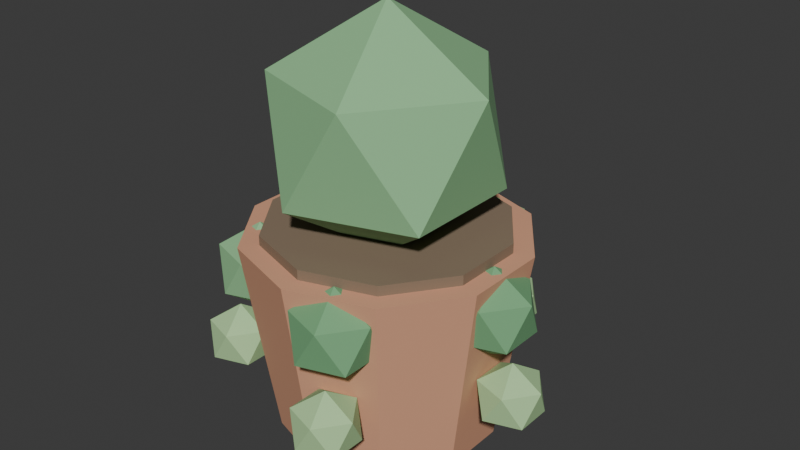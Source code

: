# Source: PLA_HERA_v01.blend  (saved by Blender 4.2.66; exported with 4.5.12 LTS)
import bpy
from mathutils import Matrix  # noqa: F401  (used for matrix-valued properties, if any)

bpy.ops.wm.read_factory_settings(use_empty=True)
scene = bpy.context.scene
scene.name = 'Scene'

# ---- collections
col_collection = bpy.data.collections.new('Collection'); scene.collection.children.link(col_collection)

# ---- materials (node trees are filled in below, after node groups)
mat_polyroom_pbr = bpy.data.materials.new('Polyroom_PBR')

# ---- material node trees
mat_polyroom_pbr.use_nodes = True; mat_polyroom_pbr.node_tree.nodes.clear()
_N = mat_polyroom_pbr.node_tree.nodes; _L = mat_polyroom_pbr.node_tree.links
n0 = _N.new('ShaderNodeOutputMaterial'); n0.name = 'Material Output'; n0.location = (400, 0)
n1 = _N.new('ShaderNodeBsdfPrincipled'); n1.name = 'Principled BSDF'; n1.location = (100, 0)
n1.inputs[2].default_value = 0.8
n2 = _N.new('ShaderNodeVertexColor'); n2.name = 'Color Attribute'; n2.location = (-100, 0)
n2.layer_name = 'Color'
_L.new(n2.outputs[0], n1.inputs[0])
_L.new(n1.outputs[0], n0.inputs[0])
n0.is_active_output = True

# ---- world
world_world = bpy.data.worlds.new('World'); scene.world = world_world
world_world.use_nodes = True; world_world.node_tree.nodes.clear()
_N = world_world.node_tree.nodes; _L = world_world.node_tree.links
n0 = _N.new('ShaderNodeOutputWorld'); n0.name = 'World Output'; n0.location = (300, 300)
n1 = _N.new('ShaderNodeBackground'); n1.name = 'Background'; n1.location = (10, 300)
n1.inputs[0].default_value = (0.05088, 0.05088, 0.05088, 1.0)
_L.new(n1.outputs[0], n0.inputs[0])
n0.is_active_output = True
world_world.color = (0.05088, 0.05088, 0.05088)
world_world.sun_shadow_jitter_overblur = 0.0

# ---- meshes
me_pla_hera_v01 = bpy.data.meshes.new('PLA_HERA_v01')
me_pla_hera_v01.from_pydata([(0.0, 0.1092, 0.0), (0.0, 0.14, 0.2), (0.06419, 0.08834, 0.0), (0.08229, 0.1133, 0.2), (0.1039, 0.03374, 0.0), (0.1331, 0.04326, 0.2), (0.1039, -0.03374, 0.0), (0.1331, -0.04326, 0.2), (0.06419, -0.08834, 0.0), (0.08229, -0.1133, 0.2), (0.0, -0.1092, 0.0), (0.0, -0.14, 0.2), (-0.06419, -0.08834, 0.0), (-0.08229, -0.1133, 0.2), (-0.1039, -0.03374, 0.0), (-0.1331, -0.04326, 0.2), (-0.1039, 0.03374, 0.0), (-0.1331, 0.04326, 0.2), (-0.06419, 0.08834, 0.0), (-0.08229, 0.1133, 0.2), (0.0, 0.12, 0.19), (0.0, 0.12, 0.21), (0.07053, 0.09708, 0.19), (0.07053, 0.09708, 0.21), (0.1141, 0.03708, 0.19), (0.1141, 0.03708, 0.21), (0.1141, -0.03708, 0.19), (0.1141, -0.03708, 0.21), (0.07053, -0.09708, 0.19), (0.07053, -0.09708, 0.21), (0.0, -0.12, 0.19), (0.0, -0.12, 0.21), (-0.07053, -0.09708, 0.19), (-0.07053, -0.09708, 0.21), (-0.1141, -0.03708, 0.19), (-0.1141, -0.03708, 0.21), (-0.1141, 0.03708, 0.19), (-0.1141, 0.03708, 0.21), (-0.07053, 0.09708, 0.19), (-0.07053, 0.09708, 0.21), (0.0, 0.0, 0.18), (0.08683, -0.06309, 0.2463), (-0.03317, -0.1021, 0.2463), (-0.1073, 0.0, 0.2463), (-0.03317, 0.1021, 0.2463), (0.08683, 0.06309, 0.2463), (0.03317, -0.1021, 0.3537), (-0.08683, -0.06309, 0.3537), (-0.08683, 0.06309, 0.3537), (0.03317, 0.1021, 0.3537), (0.1073, 0.0, 0.3537), (0.0, 0.0, 0.42), (0.12, 0.0, 0.115), (0.1526, -0.02366, 0.1399), (0.1076, -0.03828, 0.1399), (0.07975, 0.0, 0.1399), (0.1076, 0.03828, 0.1399), (0.1526, 0.02366, 0.1399), (0.1324, -0.03828, 0.1801), (0.08744, -0.02366, 0.1801), (0.08744, 0.02366, 0.1801), (0.1324, 0.03828, 0.1801), (0.1602, 0.0, 0.1801), (0.12, 0.0, 0.205), (0.144, 0.0, 0.045), (0.1693, -0.0184, 0.06435), (0.1343, -0.02977, 0.06435), (0.1127, 0.0, 0.06435), (0.1343, 0.02977, 0.06435), (0.1693, 0.0184, 0.06435), (0.1537, -0.02977, 0.09565), (0.1187, -0.0184, 0.09565), (0.1187, 0.0184, 0.09565), (0.1537, 0.02977, 0.09565), (0.1753, 0.0, 0.09565), (0.144, 0.0, 0.115), (0.03708, 0.1141, 0.115), (0.06964, 0.09047, 0.1399), (0.02464, 0.07585, 0.1399), (-0.003167, 0.1141, 0.1399), (0.02464, 0.1524, 0.1399), (0.06964, 0.1378, 0.1399), (0.04952, 0.07585, 0.1801), (0.00452, 0.09047, 0.1801), (0.00452, 0.1378, 0.1801), (0.04952, 0.1524, 0.1801), (0.07733, 0.1141, 0.1801), (0.03708, 0.1141, 0.205), (0.0445, 0.137, 0.045), (0.06982, 0.1186, 0.06435), (0.03482, 0.1072, 0.06435), (0.01319, 0.137, 0.06435), (0.03482, 0.1667, 0.06435), (0.06982, 0.1554, 0.06435), (0.05417, 0.1072, 0.09565), (0.01917, 0.1186, 0.09565), (0.01917, 0.1554, 0.09565), (0.05417, 0.1667, 0.09565), (0.0758, 0.137, 0.09565), (0.0445, 0.137, 0.115), (-0.09708, 0.07053, 0.115), (-0.06452, 0.04688, 0.1399), (-0.1095, 0.03226, 0.1399), (-0.1373, 0.07053, 0.1399), (-0.1095, 0.1088, 0.1399), (-0.06452, 0.09419, 0.1399), (-0.08464, 0.03226, 0.1801), (-0.1296, 0.04688, 0.1801), (-0.1296, 0.09419, 0.1801), (-0.08464, 0.1088, 0.1801), (-0.05683, 0.07053, 0.1801), (-0.09708, 0.07053, 0.205), (-0.1165, 0.08464, 0.045), (-0.09117, 0.06624, 0.06435), (-0.1262, 0.05487, 0.06435), (-0.1478, 0.08464, 0.06435), (-0.1262, 0.1144, 0.06435), (-0.09117, 0.103, 0.06435), (-0.1068, 0.05487, 0.09565), (-0.1418, 0.06624, 0.09565), (-0.1418, 0.103, 0.09565), (-0.1068, 0.1144, 0.09565), (-0.08519, 0.08464, 0.09565), (-0.1165, 0.08464, 0.115), (-0.09708, -0.07053, 0.115), (-0.06452, -0.09419, 0.1399), (-0.1095, -0.1088, 0.1399), (-0.1373, -0.07053, 0.1399), (-0.1095, -0.03226, 0.1399), (-0.06452, -0.04688, 0.1399), (-0.08464, -0.1088, 0.1801), (-0.1296, -0.09419, 0.1801), (-0.1296, -0.04688, 0.1801), (-0.08464, -0.03226, 0.1801), (-0.05683, -0.07053, 0.1801), (-0.09708, -0.07053, 0.205), (-0.1165, -0.08464, 0.045), (-0.09117, -0.103, 0.06435), (-0.1262, -0.1144, 0.06435), (-0.1478, -0.08464, 0.06435), (-0.1262, -0.05487, 0.06435), (-0.09117, -0.06624, 0.06435), (-0.1068, -0.1144, 0.09565), (-0.1418, -0.103, 0.09565), (-0.1418, -0.06624, 0.09565), (-0.1068, -0.05487, 0.09565), (-0.08519, -0.08464, 0.09565), (-0.1165, -0.08464, 0.115), (0.03708, -0.1141, 0.115), (0.06964, -0.1378, 0.1399), (0.02464, -0.1524, 0.1399), (-0.003167, -0.1141, 0.1399), (0.02464, -0.07585, 0.1399), (0.06964, -0.09047, 0.1399), (0.04952, -0.1524, 0.1801), (0.00452, -0.1378, 0.1801), (0.00452, -0.09047, 0.1801), (0.04952, -0.07585, 0.1801), (0.07733, -0.1141, 0.1801), (0.03708, -0.1141, 0.205), (0.0445, -0.137, 0.045), (0.06982, -0.1554, 0.06435), (0.03482, -0.1667, 0.06435), (0.01319, -0.137, 0.06435), (0.03482, -0.1072, 0.06435), (0.06982, -0.1186, 0.06435), (0.05417, -0.1667, 0.09565), (0.01917, -0.1554, 0.09565), (0.01917, -0.1186, 0.09565), (0.05417, -0.1072, 0.09565), (0.0758, -0.137, 0.09565), (0.0445, -0.137, 0.115)], [], [(0, 1, 3, 2), (2, 3, 5, 4), (4, 5, 7, 6), (6, 7, 9, 8), (8, 9, 11, 10), (10, 11, 13, 12), (12, 13, 15, 14), (14, 15, 17, 16), (3, 1, 19, 17, 15, 13, 11, 9, 7, 5), (16, 17, 19, 18), (18, 19, 1, 0), (0, 2, 4, 6, 8, 10, 12, 14, 16, 18), (20, 21, 23, 22), (22, 23, 25, 24), (24, 25, 27, 26), (26, 27, 29, 28), (28, 29, 31, 30), (30, 31, 33, 32), (32, 33, 35, 34), (34, 35, 37, 36), (23, 21, 39, 37, 35, 33, 31, 29, 27, 25), (36, 37, 39, 38), (38, 39, 21, 20), (20, 22, 24, 26, 28, 30, 32, 34, 36, 38), (40, 41, 42), (41, 40, 45), (40, 42, 43), (40, 43, 44), (40, 44, 45), (41, 45, 50), (42, 41, 46), (43, 42, 47), (44, 43, 48), (45, 44, 49), (41, 50, 46), (42, 46, 47), (43, 47, 48), (44, 48, 49), (45, 49, 50), (46, 50, 51), (47, 46, 51), (48, 47, 51), (49, 48, 51), (50, 49, 51), (52, 53, 54), (53, 52, 57), (52, 54, 55), (52, 55, 56), (52, 56, 57), (53, 57, 62), (54, 53, 58), (55, 54, 59), (56, 55, 60), (57, 56, 61), (53, 62, 58), (54, 58, 59), (55, 59, 60), (56, 60, 61), (57, 61, 62), (58, 62, 63), (59, 58, 63), (60, 59, 63), (61, 60, 63), (62, 61, 63), (64, 65, 66), (65, 64, 69), (64, 66, 67), (64, 67, 68), (64, 68, 69), (65, 69, 74), (66, 65, 70), (67, 66, 71), (68, 67, 72), (69, 68, 73), (65, 74, 70), (66, 70, 71), (67, 71, 72), (68, 72, 73), (69, 73, 74), (70, 74, 75), (71, 70, 75), (72, 71, 75), (73, 72, 75), (74, 73, 75), (76, 77, 78), (77, 76, 81), (76, 78, 79), (76, 79, 80), (76, 80, 81), (77, 81, 86), (78, 77, 82), (79, 78, 83), (80, 79, 84), (81, 80, 85), (77, 86, 82), (78, 82, 83), (79, 83, 84), (80, 84, 85), (81, 85, 86), (82, 86, 87), (83, 82, 87), (84, 83, 87), (85, 84, 87), (86, 85, 87), (88, 89, 90), (89, 88, 93), (88, 90, 91), (88, 91, 92), (88, 92, 93), (89, 93, 98), (90, 89, 94), (91, 90, 95), (92, 91, 96), (93, 92, 97), (89, 98, 94), (90, 94, 95), (91, 95, 96), (92, 96, 97), (93, 97, 98), (94, 98, 99), (95, 94, 99), (96, 95, 99), (97, 96, 99), (98, 97, 99), (100, 101, 102), (101, 100, 105), (100, 102, 103), (100, 103, 104), (100, 104, 105), (101, 105, 110), (102, 101, 106), (103, 102, 107), (104, 103, 108), (105, 104, 109), (101, 110, 106), (102, 106, 107), (103, 107, 108), (104, 108, 109), (105, 109, 110), (106, 110, 111), (107, 106, 111), (108, 107, 111), (109, 108, 111), (110, 109, 111), (112, 113, 114), (113, 112, 117), (112, 114, 115), (112, 115, 116), (112, 116, 117), (113, 117, 122), (114, 113, 118), (115, 114, 119), (116, 115, 120), (117, 116, 121), (113, 122, 118), (114, 118, 119), (115, 119, 120), (116, 120, 121), (117, 121, 122), (118, 122, 123), (119, 118, 123), (120, 119, 123), (121, 120, 123), (122, 121, 123), (124, 125, 126), (125, 124, 129), (124, 126, 127), (124, 127, 128), (124, 128, 129), (125, 129, 134), (126, 125, 130), (127, 126, 131), (128, 127, 132), (129, 128, 133), (125, 134, 130), (126, 130, 131), (127, 131, 132), (128, 132, 133), (129, 133, 134), (130, 134, 135), (131, 130, 135), (132, 131, 135), (133, 132, 135), (134, 133, 135), (136, 137, 138), (137, 136, 141), (136, 138, 139), (136, 139, 140), (136, 140, 141), (137, 141, 146), (138, 137, 142), (139, 138, 143), (140, 139, 144), (141, 140, 145), (137, 146, 142), (138, 142, 143), (139, 143, 144), (140, 144, 145), (141, 145, 146), (142, 146, 147), (143, 142, 147), (144, 143, 147), (145, 144, 147), (146, 145, 147), (148, 149, 150), (149, 148, 153), (148, 150, 151), (148, 151, 152), (148, 152, 153), (149, 153, 158), (150, 149, 154), (151, 150, 155), (152, 151, 156), (153, 152, 157), (149, 158, 154), (150, 154, 155), (151, 155, 156), (152, 156, 157), (153, 157, 158), (154, 158, 159), (155, 154, 159), (156, 155, 159), (157, 156, 159), (158, 157, 159), (160, 161, 162), (161, 160, 165), (160, 162, 163), (160, 163, 164), (160, 164, 165), (161, 165, 170), (162, 161, 166), (163, 162, 167), (164, 163, 168), (165, 164, 169), (161, 170, 166), (162, 166, 167), (163, 167, 168), (164, 168, 169), (165, 169, 170), (166, 170, 171), (167, 166, 171), (168, 167, 171), (169, 168, 171), (170, 169, 171)])
_uv = me_pla_hera_v01.uv_layers.new(name='UVMap')
_uv.uv.foreach_set('vector', [0.192, 0.4155, 0.01104, 0.424, 0.01104, 0.3465, 0.192, 0.3551, 0.192, 0.3551, 0.01104, 0.3465, 0.01879, 0.2839, 0.198, 0.3062, 0.4882, 0.8709, 0.4797, 0.6899, 0.5571, 0.6899, 0.5486, 0.8709, 0.4981, 0.03335, 0.6773, 0.01104, 0.685, 0.07372, 0.5041, 0.08225, 0.5041, 0.08225, 0.685, 0.07372, 0.685, 0.1512, 0.5041, 0.1427, 0.5041, 0.1427, 0.685, 0.1512, 0.6773, 0.2139, 0.4981, 0.1916, 0.6728, 0.4165, 0.4981, 0.4388, 0.5048, 0.3761, 0.678, 0.3676, 0.678, 0.3676, 0.5048, 0.3761, 0.5048, 0.2986, 0.678, 0.3072, 0.1303, 0.2618, 0.05658, 0.2378, 0.01104, 0.1751, 0.01104, 0.09767, 0.05658, 0.03498, 0.1303, 0.01104, 0.204, 0.03498, 0.2495, 0.09767, 0.2495, 0.1751, 0.204, 0.2378, 0.678, 0.3072, 0.5048, 0.2986, 0.4981, 0.236, 0.6728, 0.2583, 0.198, 0.4644, 0.01879, 0.4867, 0.01104, 0.424, 0.192, 0.4155, 0.2716, 0.613, 0.2716, 0.5526, 0.3071, 0.5037, 0.3646, 0.485, 0.4221, 0.5037, 0.4576, 0.5526, 0.4576, 0.613, 0.4221, 0.6619, 0.3646, 0.6806, 0.3071, 0.6619, 0.2429, 0.404, 0.2252, 0.404, 0.2252, 0.3376, 0.2429, 0.3376, 0.2429, 0.3376, 0.2252, 0.3376, 0.2318, 0.2839, 0.2495, 0.2839, 0.5571, 0.9594, 0.5395, 0.9594, 0.5395, 0.8929, 0.5571, 0.8929, 0.2252, 0.4798, 0.2429, 0.4798, 0.2495, 0.5335, 0.2318, 0.5335, 0.2318, 0.5335, 0.2495, 0.5335, 0.2495, 0.5999, 0.2318, 0.5999, 0.2318, 0.5999, 0.2495, 0.5999, 0.2429, 0.6537, 0.2252, 0.6537, 0.8132, 0.6589, 0.7955, 0.6589, 0.8013, 0.6052, 0.819, 0.6052, 0.819, 0.6052, 0.8013, 0.6052, 0.8013, 0.5388, 0.819, 0.5388, 0.3106, 0.2054, 0.2716, 0.1517, 0.2716, 0.08529, 0.3106, 0.03156, 0.3738, 0.01104, 0.4369, 0.03156, 0.476, 0.08529, 0.476, 0.1517, 0.4369, 0.2054, 0.3738, 0.226, 0.819, 0.5388, 0.8013, 0.5388, 0.7955, 0.485, 0.8132, 0.485, 0.2495, 0.4577, 0.2318, 0.4577, 0.2252, 0.404, 0.2429, 0.404, 0.2716, 0.3887, 0.2716, 0.3223, 0.3106, 0.2686, 0.3738, 0.248, 0.4369, 0.2686, 0.476, 0.3223, 0.476, 0.3887, 0.4369, 0.4424, 0.3738, 0.4629, 0.3106, 0.4424, 0.5758, 0.5764, 0.5461, 0.485, 0.6535, 0.5199, 0.5461, 0.485, 0.5758, 0.5764, 0.4797, 0.5764, 0.5758, 0.5764, 0.6535, 0.5199, 0.6535, 0.6329, 0.5758, 0.5764, 0.6535, 0.6329, 0.5461, 0.6678, 0.5758, 0.5764, 0.5461, 0.6678, 0.4797, 0.5764, 0.3694, 0.8156, 0.2716, 0.7592, 0.3694, 0.7027, 0.6756, 0.6329, 0.6756, 0.5199, 0.7734, 0.5764, 0.8049, 0.1024, 0.795, 0.1939, 0.7071, 0.1589, 0.795, 0.01104, 0.8049, 0.1024, 0.7071, 0.04596, 0.7001, 0.3839, 0.7001, 0.2709, 0.7979, 0.3274, 0.6756, 0.5199, 0.7621, 0.485, 0.7734, 0.5764, 0.6756, 0.6329, 0.7734, 0.5764, 0.7621, 0.6678, 0.8049, 0.1024, 0.7071, 0.1589, 0.7071, 0.04596, 0.7001, 0.2709, 0.7866, 0.236, 0.7979, 0.3274, 0.7001, 0.3839, 0.7979, 0.3274, 0.7866, 0.4188, 0.1849, 0.5437, 0.1849, 0.6567, 0.1072, 0.6002, 0.07745, 0.5088, 0.1849, 0.5437, 0.1072, 0.6002, 0.01104, 0.6002, 0.07745, 0.5088, 0.1072, 0.6002, 0.07745, 0.6916, 0.01104, 0.6002, 0.1072, 0.6002, 0.1849, 0.6567, 0.07745, 0.6916, 0.1072, 0.6002, 0.7898, 0.8148, 0.7787, 0.7806, 0.819, 0.7936, 0.7787, 0.7806, 0.7898, 0.8148, 0.7538, 0.8148, 0.7898, 0.8148, 0.819, 0.7936, 0.819, 0.836, 0.7898, 0.8148, 0.819, 0.836, 0.7787, 0.8491, 0.7898, 0.8148, 0.7787, 0.8491, 0.7538, 0.8148, 0.827, 0.2042, 0.827, 0.1618, 0.8637, 0.183, 0.8411, 0.836, 0.8411, 0.7936, 0.8778, 0.8148, 0.7619, 0.9055, 0.7582, 0.9397, 0.7252, 0.9267, 0.7582, 0.8712, 0.7619, 0.9055, 0.7252, 0.8843, 0.8411, 0.5405, 0.8411, 0.4981, 0.8778, 0.5193, 0.8411, 0.7936, 0.8735, 0.7806, 0.8778, 0.8148, 0.8411, 0.836, 0.8778, 0.8148, 0.8735, 0.8491, 0.7619, 0.9055, 0.7252, 0.9267, 0.7252, 0.8843, 0.8411, 0.4981, 0.8736, 0.485, 0.8778, 0.5193, 0.8411, 0.5405, 0.8778, 0.5193, 0.8736, 0.5536, 0.8607, 0.6941, 0.8607, 0.7364, 0.8316, 0.7153, 0.8204, 0.681, 0.8607, 0.6941, 0.8316, 0.7153, 0.7955, 0.7153, 0.8204, 0.681, 0.8316, 0.7153, 0.8204, 0.7495, 0.7955, 0.7153, 0.8316, 0.7153, 0.8607, 0.7364, 0.8204, 0.7495, 0.8316, 0.7153, 0.2136, 0.7403, 0.205, 0.7137, 0.2363, 0.7239, 0.205, 0.7137, 0.2136, 0.7403, 0.1856, 0.7403, 0.2136, 0.7403, 0.2363, 0.7239, 0.2363, 0.7568, 0.2136, 0.7403, 0.2363, 0.7568, 0.205, 0.767, 0.2136, 0.7403, 0.205, 0.767, 0.1856, 0.7403, 0.9871, 0.1897, 0.9585, 0.1732, 0.9871, 0.1567, 0.2716, 0.9563, 0.2716, 0.9233, 0.3001, 0.9398, 0.9701, 0.7229, 0.9672, 0.7495, 0.9416, 0.7393, 0.9672, 0.6962, 0.9701, 0.7229, 0.9416, 0.7064, 0.01104, 0.9381, 0.01104, 0.9051, 0.03958, 0.9216, 0.2716, 0.9233, 0.2968, 0.9131, 0.3001, 0.9398, 0.2716, 0.9563, 0.3001, 0.9398, 0.2968, 0.9665, 0.9701, 0.7229, 0.9416, 0.7393, 0.9416, 0.7064, 0.01104, 0.9051, 0.03628, 0.8949, 0.03958, 0.9216, 0.01104, 0.9381, 0.03958, 0.9216, 0.03628, 0.9483, 0.8707, 0.397, 0.8707, 0.4299, 0.8481, 0.4134, 0.8394, 0.3868, 0.8707, 0.397, 0.8481, 0.4134, 0.82, 0.4134, 0.8394, 0.3868, 0.8481, 0.4134, 0.8394, 0.4401, 0.82, 0.4134, 0.8481, 0.4134, 0.8707, 0.4299, 0.8394, 0.4401, 0.8481, 0.4134, 0.6153, 0.7242, 0.5792, 0.7242, 0.6041, 0.6899, 0.5792, 0.7242, 0.6153, 0.7242, 0.6041, 0.7585, 0.6153, 0.7242, 0.6041, 0.6899, 0.6444, 0.703, 0.6153, 0.7242, 0.6444, 0.703, 0.6444, 0.7454, 0.6153, 0.7242, 0.6444, 0.7454, 0.6041, 0.7585, 0.9516, 0.4291, 0.9516, 0.3868, 0.9883, 0.408, 0.8928, 0.4422, 0.8928, 0.3999, 0.9295, 0.421, 0.9365, 0.5193, 0.9328, 0.5536, 0.8999, 0.5405, 0.9328, 0.485, 0.9365, 0.5193, 0.8999, 0.4981, 0.8411, 0.6311, 0.8411, 0.5888, 0.8778, 0.6099, 0.8928, 0.3999, 0.9253, 0.3868, 0.9295, 0.421, 0.8928, 0.4422, 0.9295, 0.421, 0.9253, 0.4553, 0.9365, 0.5193, 0.8999, 0.5405, 0.8999, 0.4981, 0.8411, 0.5888, 0.8736, 0.5757, 0.8778, 0.6099, 0.8411, 0.6311, 0.8778, 0.6099, 0.8736, 0.6442, 0.4567, 0.7158, 0.4567, 0.7581, 0.4275, 0.737, 0.4164, 0.7027, 0.4567, 0.7158, 0.4275, 0.737, 0.3915, 0.737, 0.4164, 0.7027, 0.4275, 0.737, 0.4164, 0.7712, 0.3915, 0.737, 0.4275, 0.737, 0.4567, 0.7581, 0.4164, 0.7712, 0.4275, 0.737, 0.855, 0.1131, 0.827, 0.1131, 0.8463, 0.08644, 0.827, 0.1131, 0.855, 0.1131, 0.8463, 0.1398, 0.855, 0.1131, 0.8463, 0.08644, 0.8777, 0.09663, 0.855, 0.1131, 0.8777, 0.09663, 0.8777, 0.1296, 0.855, 0.1131, 0.8777, 0.1296, 0.8463, 0.1398, 0.9871, 0.8135, 0.9586, 0.797, 0.9871, 0.7806, 0.9284, 0.8814, 0.9284, 0.9143, 0.8998, 0.8979, 0.979, 0.8979, 0.9761, 0.9245, 0.9505, 0.9143, 0.9761, 0.8712, 0.979, 0.8979, 0.9505, 0.8814, 0.3915, 0.9271, 0.3915, 0.8941, 0.42, 0.9106, 0.9284, 0.9143, 0.9031, 0.9245, 0.8998, 0.8979, 0.9284, 0.8814, 0.8998, 0.8979, 0.9031, 0.8712, 0.979, 0.8979, 0.9505, 0.9143, 0.9505, 0.8814, 0.3915, 0.8941, 0.4167, 0.8839, 0.42, 0.9106, 0.3915, 0.9271, 0.42, 0.9106, 0.4167, 0.9373, 0.149, 0.8145, 0.149, 0.8474, 0.1264, 0.831, 0.1177, 0.8043, 0.149, 0.8145, 0.1264, 0.831, 0.09832, 0.831, 0.1177, 0.8043, 0.1264, 0.831, 0.1177, 0.8576, 0.09832, 0.831, 0.1264, 0.831, 0.149, 0.8474, 0.1177, 0.8576, 0.1264, 0.831, 0.04708, 0.7479, 0.03595, 0.7137, 0.07624, 0.7268, 0.03595, 0.7137, 0.04708, 0.7479, 0.01104, 0.7479, 0.04708, 0.7479, 0.07624, 0.7268, 0.07624, 0.7691, 0.04708, 0.7479, 0.07624, 0.7691, 0.03594, 0.7822, 0.04708, 0.7479, 0.03594, 0.7822, 0.01104, 0.7479, 0.8271, 0.989, 0.7904, 0.9678, 0.8271, 0.9466, 0.8998, 0.1571, 0.8998, 0.1148, 0.9365, 0.136, 0.6159, 0.9055, 0.6122, 0.9397, 0.5792, 0.9267, 0.6122, 0.8712, 0.6159, 0.9055, 0.5792, 0.8843, 0.1996, 0.9199, 0.1996, 0.8776, 0.2363, 0.8988, 0.8998, 0.1148, 0.9322, 0.1017, 0.9365, 0.136, 0.8998, 0.1571, 0.9365, 0.136, 0.9322, 0.1702, 0.6159, 0.9055, 0.5792, 0.9267, 0.5792, 0.8843, 0.1996, 0.8776, 0.2321, 0.8645, 0.2363, 0.8988, 0.1996, 0.9199, 0.2363, 0.8988, 0.2321, 0.933, 0.4164, 0.7933, 0.4567, 0.8064, 0.4275, 0.8276, 0.3915, 0.8276, 0.4164, 0.7933, 0.4275, 0.8276, 0.4164, 0.8619, 0.3915, 0.8276, 0.4275, 0.8276, 0.4567, 0.8488, 0.4164, 0.8619, 0.4275, 0.8276, 0.4567, 0.8064, 0.4567, 0.8488, 0.4275, 0.8276, 0.855, 0.0377, 0.8463, 0.01104, 0.8777, 0.02122, 0.8463, 0.01104, 0.855, 0.0377, 0.827, 0.0377, 0.855, 0.0377, 0.8777, 0.02122, 0.8777, 0.05418, 0.855, 0.0377, 0.8777, 0.05418, 0.8463, 0.06436, 0.855, 0.0377, 0.8463, 0.06436, 0.827, 0.0377, 0.9871, 0.02751, 0.9585, 0.04399, 0.9585, 0.01104, 0.8492, 0.9143, 0.8492, 0.8814, 0.8778, 0.8979, 0.9801, 0.338, 0.9772, 0.3647, 0.9516, 0.3545, 0.9772, 0.3114, 0.9801, 0.338, 0.9516, 0.3216, 0.7449, 0.7331, 0.7449, 0.7001, 0.7734, 0.7166, 0.8492, 0.8814, 0.8745, 0.8712, 0.8778, 0.8979, 0.8492, 0.9143, 0.8778, 0.8979, 0.8745, 0.9245, 0.9801, 0.338, 0.9516, 0.3545, 0.9516, 0.3216, 0.7449, 0.7001, 0.7701, 0.6899, 0.7734, 0.7166, 0.7449, 0.7331, 0.7734, 0.7166, 0.7701, 0.7432, 0.7172, 0.7153, 0.7172, 0.7483, 0.6945, 0.7318, 0.6859, 0.7052, 0.7172, 0.7153, 0.6945, 0.7318, 0.6665, 0.7318, 0.6859, 0.7052, 0.6945, 0.7318, 0.6859, 0.7585, 0.6665, 0.7318, 0.6945, 0.7318, 0.7172, 0.7483, 0.6859, 0.7585, 0.6945, 0.7318, 0.1344, 0.7479, 0.1232, 0.7137, 0.1635, 0.7268, 0.1232, 0.7137, 0.1344, 0.7479, 0.09832, 0.7479, 0.1344, 0.7479, 0.1635, 0.7268, 0.1635, 0.7691, 0.1344, 0.7479, 0.1635, 0.7691, 0.1232, 0.7822, 0.1344, 0.7479, 0.1232, 0.7822, 0.09832, 0.7479, 0.9871, 0.9678, 0.9505, 0.989, 0.9505, 0.9466, 0.8998, 0.836, 0.8998, 0.7936, 0.9365, 0.8148, 0.7032, 0.9055, 0.6995, 0.9397, 0.6665, 0.9267, 0.6995, 0.8712, 0.7032, 0.9055, 0.6665, 0.8843, 0.8998, 0.0665, 0.8998, 0.02413, 0.9365, 0.04532, 0.8998, 0.7936, 0.9323, 0.7806, 0.9365, 0.8148, 0.8998, 0.836, 0.9365, 0.8148, 0.9323, 0.8491, 0.7032, 0.9055, 0.6665, 0.9267, 0.6665, 0.8843, 0.8998, 0.02413, 0.9322, 0.01104, 0.9365, 0.04532, 0.8998, 0.0665, 0.9365, 0.04532, 0.9322, 0.0796, 0.07624, 0.8174, 0.07624, 0.8598, 0.04708, 0.8386, 0.03595, 0.8043, 0.07624, 0.8174, 0.04708, 0.8386, 0.01104, 0.8386, 0.03595, 0.8043, 0.04708, 0.8386, 0.03594, 0.8729, 0.01104, 0.8386, 0.04708, 0.8386, 0.07624, 0.8598, 0.03594, 0.8729, 0.04708, 0.8386, 0.8481, 0.2626, 0.8394, 0.236, 0.8707, 0.2462, 0.8394, 0.236, 0.8481, 0.2626, 0.82, 0.2626, 0.8481, 0.2626, 0.8707, 0.2462, 0.8707, 0.2791, 0.8481, 0.2626, 0.8707, 0.2791, 0.8394, 0.2893, 0.8481, 0.2626, 0.8394, 0.2893, 0.82, 0.2626, 0.9871, 0.1346, 0.9585, 0.1181, 0.9871, 0.1017, 0.7904, 0.9143, 0.7904, 0.8814, 0.819, 0.8979, 0.3507, 0.9398, 0.3478, 0.9665, 0.3222, 0.9563, 0.3478, 0.9131, 0.3507, 0.9398, 0.3222, 0.9233, 0.09832, 0.9228, 0.09832, 0.8899, 0.1269, 0.9064, 0.7904, 0.8814, 0.8157, 0.8712, 0.819, 0.8979, 0.7904, 0.9143, 0.819, 0.8979, 0.8157, 0.9245, 0.3507, 0.9398, 0.3222, 0.9563, 0.3222, 0.9233, 0.09832, 0.8899, 0.1236, 0.8797, 0.1269, 0.9064, 0.09832, 0.9228, 0.1269, 0.9064, 0.1236, 0.933, 0.205, 0.7891, 0.2363, 0.7993, 0.2136, 0.8157, 0.1856, 0.8157, 0.205, 0.7891, 0.2136, 0.8157, 0.205, 0.8424, 0.1856, 0.8157, 0.2136, 0.8157, 0.2363, 0.8322, 0.205, 0.8424, 0.2136, 0.8157, 0.2363, 0.7993, 0.2363, 0.8322, 0.2136, 0.8157, 0.6153, 0.8148, 0.6041, 0.7806, 0.6444, 0.7936, 0.6041, 0.7806, 0.6153, 0.8148, 0.5792, 0.8148, 0.6153, 0.8148, 0.6444, 0.7936, 0.6444, 0.836, 0.6153, 0.8148, 0.6444, 0.836, 0.6041, 0.8491, 0.6153, 0.8148, 0.6041, 0.8491, 0.5792, 0.8148, 0.8859, 0.989, 0.8492, 0.9678, 0.8859, 0.9466, 0.9195, 0.6941, 0.9195, 0.7364, 0.8828, 0.7153, 0.9365, 0.6099, 0.9328, 0.6442, 0.8999, 0.6311, 0.9328, 0.5757, 0.9365, 0.6099, 0.8999, 0.5888, 0.8928, 0.2914, 0.8928, 0.2491, 0.9295, 0.2702, 0.9195, 0.7364, 0.887, 0.7495, 0.8828, 0.7153, 0.9195, 0.6941, 0.8828, 0.7153, 0.887, 0.681, 0.9365, 0.6099, 0.8999, 0.6311, 0.8999, 0.5888, 0.8928, 0.2491, 0.9253, 0.236, 0.9295, 0.2702, 0.8928, 0.2914, 0.9295, 0.2702, 0.9253, 0.3045, 0.7317, 0.7936, 0.7317, 0.836, 0.7025, 0.8148, 0.6914, 0.7806, 0.7317, 0.7936, 0.7025, 0.8148, 0.6665, 0.8148, 0.6914, 0.7806, 0.7025, 0.8148, 0.6914, 0.8491, 0.6665, 0.8148, 0.7025, 0.8148, 0.7317, 0.836, 0.6914, 0.8491, 0.7025, 0.8148, 0.2996, 0.8644, 0.291, 0.8377, 0.3223, 0.8479, 0.291, 0.8377, 0.2996, 0.8644, 0.2716, 0.8644, 0.2996, 0.8644, 0.3223, 0.8479, 0.3223, 0.8809, 0.2996, 0.8644, 0.3223, 0.8809, 0.2909, 0.8911, 0.2996, 0.8644, 0.2909, 0.8911, 0.2716, 0.8644, 0.8928, 0.3596, 0.8928, 0.3266, 0.9214, 0.3431, 0.5082, 0.9031, 0.5082, 0.9361, 0.4797, 0.9196, 0.9801, 0.2626, 0.9772, 0.2893, 0.9516, 0.2791, 0.9772, 0.236, 0.9801, 0.2626, 0.9516, 0.2462, 0.1489, 0.9228, 0.1489, 0.8899, 0.1775, 0.9064, 0.5082, 0.9361, 0.483, 0.9463, 0.4797, 0.9196, 0.5082, 0.9031, 0.4797, 0.9196, 0.483, 0.8929, 0.9801, 0.2626, 0.9516, 0.2791, 0.9516, 0.2462, 0.1489, 0.8899, 0.1742, 0.8797, 0.1775, 0.9064, 0.1489, 0.9228, 0.1775, 0.9064, 0.1742, 0.933, 0.8707, 0.3216, 0.8707, 0.3545, 0.8481, 0.338, 0.8394, 0.3114, 0.8707, 0.3216, 0.8481, 0.338, 0.82, 0.338, 0.8394, 0.3114, 0.8481, 0.338, 0.8394, 0.3647, 0.82, 0.338, 0.8481, 0.338, 0.8707, 0.3545, 0.8394, 0.3647, 0.8481, 0.338])
_ca = me_pla_hera_v01.color_attributes.new('Color', 'FLOAT_COLOR', 'POINT')
_ca.data.foreach_set('color', [0.72, 0.36, 0.22, 1.0, 0.72, 0.36, 0.22, 1.0, 0.72, 0.36, 0.22, 1.0, 0.72, 0.36, 0.22, 1.0, 0.72, 0.36, 0.22, 1.0, 0.72, 0.36, 0.22, 1.0, 0.72, 0.36, 0.22, 1.0, 0.72, 0.36, 0.22, 1.0, 0.72, 0.36, 0.22, 1.0, 0.72, 0.36, 0.22, 1.0, 0.72, 0.36, 0.22, 1.0, 0.72, 0.36, 0.22, 1.0, 0.72, 0.36, 0.22, 1.0, 0.72, 0.36, 0.22, 1.0, 0.72, 0.36, 0.22, 1.0, 0.72, 0.36, 0.22, 1.0, 0.72, 0.36, 0.22, 1.0, 0.72, 0.36, 0.22, 1.0, 0.72, 0.36, 0.22, 1.0, 0.72, 0.36, 0.22, 1.0, 0.25, 0.18, 0.12, 1.0, 0.25, 0.18, 0.12, 1.0, 0.25, 0.18, 0.12, 1.0, 0.25, 0.18, 0.12, 1.0, 0.25, 0.18, 0.12, 1.0, 0.25, 0.18, 0.12, 1.0, 0.25, 0.18, 0.12, 1.0, 0.25, 0.18, 0.12, 1.0, 0.25, 0.18, 0.12, 1.0, 0.25, 0.18, 0.12, 1.0, 0.25, 0.18, 0.12, 1.0, 0.25, 0.18, 0.12, 1.0, 0.25, 0.18, 0.12, 1.0, 0.25, 0.18, 0.12, 1.0, 0.25, 0.18, 0.12, 1.0, 0.25, 0.18, 0.12, 1.0, 0.25, 0.18, 0.12, 1.0, 0.25, 0.18, 0.12, 1.0, 0.25, 0.18, 0.12, 1.0, 0.25, 0.18, 0.12, 1.0, 0.28, 0.56, 0.28, 1.0, 0.28, 0.56, 0.28, 1.0, 0.28, 0.56, 0.28, 1.0, 0.28, 0.56, 0.28, 1.0, 0.28, 0.56, 0.28, 1.0, 0.28, 0.56, 0.28, 1.0, 0.28, 0.56, 0.28, 1.0, 0.28, 0.56, 0.28, 1.0, 0.28, 0.56, 0.28, 1.0, 0.28, 0.56, 0.28, 1.0, 0.28, 0.56, 0.28, 1.0, 0.28, 0.56, 0.28, 1.0, 0.18, 0.42, 0.2, 1.0, 0.18, 0.42, 0.2, 1.0, 0.18, 0.42, 0.2, 1.0, 0.18, 0.42, 0.2, 1.0, 0.18, 0.42, 0.2, 1.0, 0.18, 0.42, 0.2, 1.0, 0.18, 0.42, 0.2, 1.0, 0.18, 0.42, 0.2, 1.0, 0.18, 0.42, 0.2, 1.0, 0.18, 0.42, 0.2, 1.0, 0.18, 0.42, 0.2, 1.0, 0.18, 0.42, 0.2, 1.0, 0.45, 0.7, 0.35, 1.0, 0.45, 0.7, 0.35, 1.0, 0.45, 0.7, 0.35, 1.0, 0.45, 0.7, 0.35, 1.0, 0.45, 0.7, 0.35, 1.0, 0.45, 0.7, 0.35, 1.0, 0.45, 0.7, 0.35, 1.0, 0.45, 0.7, 0.35, 1.0, 0.45, 0.7, 0.35, 1.0, 0.45, 0.7, 0.35, 1.0, 0.45, 0.7, 0.35, 1.0, 0.45, 0.7, 0.35, 1.0, 0.28, 0.56, 0.28, 1.0, 0.28, 0.56, 0.28, 1.0, 0.28, 0.56, 0.28, 1.0, 0.28, 0.56, 0.28, 1.0, 0.28, 0.56, 0.28, 1.0, 0.28, 0.56, 0.28, 1.0, 0.28, 0.56, 0.28, 1.0, 0.28, 0.56, 0.28, 1.0, 0.28, 0.56, 0.28, 1.0, 0.28, 0.56, 0.28, 1.0, 0.28, 0.56, 0.28, 1.0, 0.28, 0.56, 0.28, 1.0, 0.45, 0.7, 0.35, 1.0, 0.45, 0.7, 0.35, 1.0, 0.45, 0.7, 0.35, 1.0, 0.45, 0.7, 0.35, 1.0, 0.45, 0.7, 0.35, 1.0, 0.45, 0.7, 0.35, 1.0, 0.45, 0.7, 0.35, 1.0, 0.45, 0.7, 0.35, 1.0, 0.45, 0.7, 0.35, 1.0, 0.45, 0.7, 0.35, 1.0, 0.45, 0.7, 0.35, 1.0, 0.45, 0.7, 0.35, 1.0, 0.18, 0.42, 0.2, 1.0, 0.18, 0.42, 0.2, 1.0, 0.18, 0.42, 0.2, 1.0, 0.18, 0.42, 0.2, 1.0, 0.18, 0.42, 0.2, 1.0, 0.18, 0.42, 0.2, 1.0, 0.18, 0.42, 0.2, 1.0, 0.18, 0.42, 0.2, 1.0, 0.18, 0.42, 0.2, 1.0, 0.18, 0.42, 0.2, 1.0, 0.18, 0.42, 0.2, 1.0, 0.18, 0.42, 0.2, 1.0, 0.45, 0.7, 0.35, 1.0, 0.45, 0.7, 0.35, 1.0, 0.45, 0.7, 0.35, 1.0, 0.45, 0.7, 0.35, 1.0, 0.45, 0.7, 0.35, 1.0, 0.45, 0.7, 0.35, 1.0, 0.45, 0.7, 0.35, 1.0, 0.45, 0.7, 0.35, 1.0, 0.45, 0.7, 0.35, 1.0, 0.45, 0.7, 0.35, 1.0, 0.45, 0.7, 0.35, 1.0, 0.45, 0.7, 0.35, 1.0, 0.28, 0.56, 0.28, 1.0, 0.28, 0.56, 0.28, 1.0, 0.28, 0.56, 0.28, 1.0, 0.28, 0.56, 0.28, 1.0, 0.28, 0.56, 0.28, 1.0, 0.28, 0.56, 0.28, 1.0, 0.28, 0.56, 0.28, 1.0, 0.28, 0.56, 0.28, 1.0, 0.28, 0.56, 0.28, 1.0, 0.28, 0.56, 0.28, 1.0, 0.28, 0.56, 0.28, 1.0, 0.28, 0.56, 0.28, 1.0, 0.45, 0.7, 0.35, 1.0, 0.45, 0.7, 0.35, 1.0, 0.45, 0.7, 0.35, 1.0, 0.45, 0.7, 0.35, 1.0, 0.45, 0.7, 0.35, 1.0, 0.45, 0.7, 0.35, 1.0, 0.45, 0.7, 0.35, 1.0, 0.45, 0.7, 0.35, 1.0, 0.45, 0.7, 0.35, 1.0, 0.45, 0.7, 0.35, 1.0, 0.45, 0.7, 0.35, 1.0, 0.45, 0.7, 0.35, 1.0, 0.18, 0.42, 0.2, 1.0, 0.18, 0.42, 0.2, 1.0, 0.18, 0.42, 0.2, 1.0, 0.18, 0.42, 0.2, 1.0, 0.18, 0.42, 0.2, 1.0, 0.18, 0.42, 0.2, 1.0, 0.18, 0.42, 0.2, 1.0, 0.18, 0.42, 0.2, 1.0, 0.18, 0.42, 0.2, 1.0, 0.18, 0.42, 0.2, 1.0, 0.18, 0.42, 0.2, 1.0, 0.18, 0.42, 0.2, 1.0, 0.45, 0.7, 0.35, 1.0, 0.45, 0.7, 0.35, 1.0, 0.45, 0.7, 0.35, 1.0, 0.45, 0.7, 0.35, 1.0, 0.45, 0.7, 0.35, 1.0, 0.45, 0.7, 0.35, 1.0, 0.45, 0.7, 0.35, 1.0, 0.45, 0.7, 0.35, 1.0, 0.45, 0.7, 0.35, 1.0, 0.45, 0.7, 0.35, 1.0, 0.45, 0.7, 0.35, 1.0, 0.45, 0.7, 0.35, 1.0])
me_pla_hera_v01.materials.append(mat_polyroom_pbr)
me_pla_hera_v01.update()

# ---- objects
ob_pla_hera_v01 = bpy.data.objects.new('PLA_HERA_v01', me_pla_hera_v01)

# ---- transforms, parenting, visibility, modifiers, constraints
ob_pla_hera_v01.location = (0.0, 0.0, 0.0)

# ---- collection membership
col_collection.objects.link(ob_pla_hera_v01)

# ---- scene / render settings (as saved in the file)
scene.frame_start = 1; scene.frame_end = 250; scene.frame_set(1)
scene.render.engine = 'BLENDER_EEVEE_NEXT'
bpy.context.view_layer.update()

# ---- added for rendering (the .blend has no active camera and no usable light): camera, sun
cam_auto = bpy.data.cameras.new('AutoCamera')
cam_auto.lens = 50.0
cam_auto.sensor_width = 36.0
cam_auto.clip_end = 1000.0
ob_auto_camera = bpy.data.objects.new('AutoCamera', cam_auto)
scene.collection.objects.link(ob_auto_camera)
ob_auto_camera.location = (0.593024, -0.695127, 0.673418)
ob_auto_camera.rotation_euler = (1.09748, -7.21219e-08, 0.694738)
scene.camera = ob_auto_camera
light_auto_sun = bpy.data.lights.new('AutoSun', 'SUN')
light_auto_sun.energy = 3.0
light_auto_sun.angle = 0.0523599
ob_auto_sun = bpy.data.objects.new('AutoSun', light_auto_sun)
scene.collection.objects.link(ob_auto_sun)
ob_auto_sun.rotation_euler = (0.872665, 0.174533, 0.523599)
bpy.context.view_layer.update()
